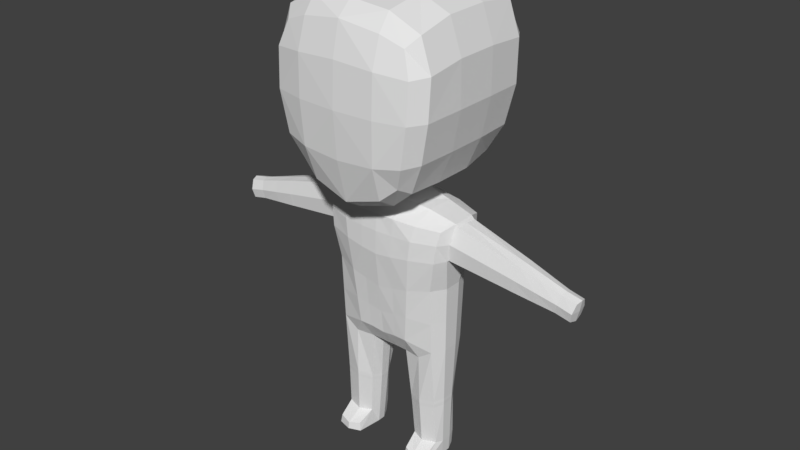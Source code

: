 # Source: character.blend  (saved by Blender 2.79.0; exported with 4.5.12 LTS)
import bpy
from mathutils import Matrix  # noqa: F401  (used for matrix-valued properties, if any)

bpy.ops.wm.read_factory_settings(use_empty=True)
scene = bpy.context.scene
scene.name = 'Scene'

# ---- collections
col_collection_1 = bpy.data.collections.new('Collection 1'); scene.collection.children.link(col_collection_1)

# ---- materials (node trees are filled in below, after node groups)
mat_material = bpy.data.materials.new('Material')
mat_material.alpha_threshold = 0.0
mat_material.use_transparent_shadow = False
mat_material.roughness = 0.5
mat_material.line_color = (0.0, 0.0, 0.0, 1.0)

# ---- material node trees

# ---- world
world_world = bpy.data.worlds.new('World'); scene.world = world_world
world_world.color = (0.05088, 0.05088, 0.05088)
world_world.use_sun_shadow = False
world_world.sun_shadow_jitter_overblur = 0.0
world_world.cycles.sampling_method = 'MANUAL'

# ---- meshes
me_cube = bpy.data.meshes.new('Cube')
me_cube.from_pydata([(0.07707, 0.112, 0.9061), (0.07752, 0.1567, 0.8181), (0.156, -0.1182, 0.8145), (0.07285, 0.1457, 0.6595), (0.06739, -0.09916, 0.567), (0.1394, -0.1186, 0.6653), (0.07707, -0.1214, 0.9028), (0.07707, 0.03561, 0.9167), (0.07752, -0.1621, 0.8163), (0.07303, -0.1599, 0.6551), (0.07707, -0.04782, 0.9153), (0.1392, 0.1056, 0.6664), (0.1419, 0.03529, 0.6653), (0.1419, -0.04264, 0.6653), (0.06776, 0.09714, 0.5905), (0.05677, 0.03529, 0.565), (0.05677, -0.03882, 0.565), (0.156, 0.1117, 0.8209), (0.1585, 0.03561, 0.8264), (0.1585, -0.04732, 0.8258), (0.1108, -0.1068, 0.6042), (0.07657, 0.157, 0.7386), (0.07662, -0.1644, 0.7382), (0.0, -0.1648, 0.8206), (0.1358, -0.1473, 0.8106), (0.07718, 0.1429, 0.8787), (0.1201, 0.1336, 0.6649), (0.1106, 0.0967, 0.6143), (0.1353, -0.117, 0.8745), (0.1204, -0.1471, 0.6617), (0.06932, -0.1388, 0.59), (0.0, 0.1624, 0.8207), (0.0689, 0.1234, 0.6108), (0.1358, 0.1426, 0.8174), (0.1548, -0.1227, 0.74), (0.07718, -0.1449, 0.8716), (0.0, -0.1216, 0.9092), (0.0, -0.1078, 0.5487), (0.0, -0.162, 0.6504), (0.0, 0.1503, 0.6577), (0.1139, -0.03977, 0.6023), (0.1139, 0.03529, 0.6023), (0.1353, 0.1106, 0.8822), (0.1359, 0.03577, 0.8918), (0.1359, -0.04788, 0.8907), (0.1547, 0.112, 0.7404), (0.1585, 0.03537, 0.7419), (0.1585, -0.04572, 0.7418), (0.0, 0.1145, 0.9111), (0.0, 0.03529, 0.9215), (0.0, -0.04745, 0.9197), (0.0, 0.09698, 0.5814), (0.0, 0.03529, 0.56), (0.0, -0.03882, 0.5568), (0.0, 0.1621, 0.7383), (0.0, -0.1688, 0.7381), (0.1344, -0.1515, 0.7387), (0.1343, 0.1432, 0.7392), (0.1022, -0.1326, 0.6177), (0.1203, -0.1383, 0.8557), (0.1019, 0.1171, 0.6244), (0.1203, 0.1338, 0.8632), (0.0, 0.1268, 0.6043), (0.0, 0.1479, 0.8833), (0.0, -0.1425, 0.5694), (0.0, -0.1504, 0.8827), (0.0, -0.07036, 0.4417), (0.0, -0.0626, 0.3729), (0.07724, -0.05806, 0.515), (0.07925, 0.06474, 0.522), (0.1269, 0.05254, 0.515), (0.1225, -0.04403, 0.5126), (0.05233, -0.05286, 0.2749), (0.05261, 0.05639, 0.2709), (0.0, 0.05752, 0.2643), (0.0, -0.04997, 0.2699), (0.0, 0.06704, 0.5312), (0.0, -0.06546, 0.5192), (0.06211, -0.06057, 0.3851), (0.06652, 0.06187, 0.3824), (0.0, 0.06398, 0.3695), (0.0685, -0.06633, 0.45), (0.0, -0.03191, 0.2383), (0.0, 0.03784, 0.2377), (0.1071, 0.04035, 0.2614), (0.1027, -0.03968, 0.2616), (0.03959, -0.03321, 0.2392), (0.03959, 0.04394, 0.2417), (0.1057, 0.02425, 0.0285), (0.1057, -0.05807, 0.02201), (0.05605, -0.05649, 0.02202), (0.05605, 0.022, 0.02773), (0.1045, 0.02735, 0.1454), (0.04844, 0.02331, 0.1342), (0.1045, -0.03061, 0.1445), (0.04844, -0.02721, 0.1352), (0.1031, -0.04625, 0.3922), (0.1145, -0.05229, 0.4529), (0.1083, 0.0457, 0.3951), (0.0, 0.03278, 0.5553), (0.0, -0.0318, 0.5493), (0.1357, 0.0248, 0.5242), (0.08425, 0.02866, 0.5372), (0.08425, -0.02371, 0.5372), (0.0, -0.008941, 0.2265), (0.0, 0.008941, 0.2265), (0.1162, 0.01502, 0.2615), (0.1162, -0.01502, 0.2615), (0.03337, -0.01146, 0.2271), (0.03337, 0.01146, 0.2271), (0.1103, 0.009785, 0.02345), (0.1103, -0.009785, 0.02331), (0.05001, -0.007468, 0.02221), (0.05001, 0.007468, 0.02235), (0.03998, 0.00907, 0.1345), (0.03998, -0.00907, 0.1345), (0.113, -0.01188, 0.1463), (0.113, 0.01188, 0.1463), (0.1258, -0.02917, 0.4528), (0.1174, -0.01661, 0.3896), (0.1174, 0.01828, 0.3896), (0.02749, 0.05686, 0.2659), (0.02758, -0.0522, 0.2747), (0.03464, 0.06734, 0.5274), (0.03453, -0.06515, 0.5179), (0.03105, -0.0611, 0.3783), (0.03208, -0.06935, 0.4449), (0.03256, 0.06239, 0.3752), (0.021, 0.0409, 0.2409), (0.021, -0.03284, 0.2393), (0.03538, -0.03101, 0.5453), (0.03538, 0.02888, 0.5512), (0.01845, 0.009975, 0.226), (0.01845, -0.009931, 0.226), (0.0, -0.03241, 0.5539), (0.0356, -0.02796, 0.5539), (0.0356, 0.02732, 0.5595), (0.07351, 0.04518, 0.2467), (0.07331, -0.03904, 0.2404), (0.07936, 0.02907, 0.02541), (0.07554, -0.03788, 0.1404), (0.07555, 0.03399, 0.1394), (0.08017, 0.009897, 0.02175), (0.08017, -0.009897, 0.02175), (0.07525, 0.06743, 0.49), (0.07267, -0.06526, 0.4866), (0.0, 0.07248, 0.4895), (0.1183, -0.05057, 0.4877), (0.0, -0.06955, 0.4865), (0.1235, 0.05638, 0.4903), (0.1319, 0.03542, 0.4872), (0.03479, 0.07068, 0.4894), (0.0343, -0.06788, 0.4861), (0.3713, -0.009322, 0.4532), (0.1357, -0.01979, 0.5242), (0.1249, 0.03239, 0.4519), (0.1319, -0.03039, 0.4872), (0.2577, 0.002507, 0.4886), (0.3713, 0.01434, 0.4532), (0.364, -0.01333, 0.4192), (0.364, 0.01837, 0.4192), (0.3676, -0.01696, 0.4362), (0.3676, 0.02199, 0.4362), (0.3652, 0.002522, 0.4148), (0.3741, 0.002509, 0.4566), (0.3704, 0.002516, 0.4356), (0.2569, -0.01416, 0.4858), (0.2518, -0.02209, 0.4619), (0.2467, -0.0198, 0.4379), (0.2518, 0.02712, 0.4619), (0.2467, 0.02485, 0.4379), (0.2569, 0.01918, 0.4858), (0.2462, 0.002524, 0.4351), (0.1414, 0.002505, 0.5201), (0.1418, -0.01965, 0.5183), (0.135, -0.03018, 0.4865), (0.1283, 0.0322, 0.4547), (0.1279, 0.002527, 0.4525), (0.1283, -0.02715, 0.4547), (0.135, 0.03521, 0.4865), (0.1418, 0.02466, 0.5183), (0.242, -0.02008, 0.4386), (0.2472, 0.02743, 0.4629), (0.2524, 0.01939, 0.4871), (0.2532, 0.002507, 0.4899), (0.2524, -0.01437, 0.4871), (0.2472, -0.0224, 0.4629), (0.242, 0.02513, 0.4386), (0.2416, 0.002524, 0.4358), (0.2515, -0.01959, 0.4371), (0.2565, 0.02688, 0.4608), (0.2616, 0.01901, 0.4845), (0.2623, 0.002508, 0.4873), (0.2616, -0.014, 0.4845), (0.2565, -0.02185, 0.4608), (0.2515, 0.02463, 0.4371), (0.251, 0.002524, 0.4343), (0.04804, 0.02416, 0.1402), (0.1046, 0.02774, 0.1519), (0.1043, -0.03101, 0.1511), (0.04804, -0.02745, 0.1411), (0.113, 0.01202, 0.1527), (0.113, -0.01202, 0.1527), (0.03974, -0.009171, 0.1397), (0.03974, 0.009171, 0.1397), (0.07544, 0.03426, 0.1454), (0.07542, -0.03816, 0.1464), (0.1044, 0.02681, 0.1385), (0.1044, -0.03008, 0.1376), (0.04902, -0.0268, 0.1289), (0.04902, 0.02291, 0.128), (0.04075, -0.008935, 0.1278), (0.04075, 0.008934, 0.1278), (0.1127, 0.01171, 0.1389), (0.1127, -0.01171, 0.1389), (0.07578, -0.03733, 0.1335), (0.07579, 0.03344, 0.1326), (0.05687, -0.05644, 0.3261), (0.05907, 0.05893, 0.3227), (0.0, -0.05584, 0.3177), (0.0, 0.06052, 0.3132), (0.1077, 0.04284, 0.3235), (0.1029, -0.04273, 0.3222), (0.1167, -0.01576, 0.3209), (0.1167, 0.01653, 0.3209), (0.02985, 0.05943, 0.3167), (0.02919, -0.05633, 0.3228), (0.1063, 0.02607, 0.05627), (0.1062, -0.02586, 0.05668), (0.05399, -0.02384, 0.05549), (0.04731, -0.007947, 0.05005), (0.04731, 0.007947, 0.05005), (0.1114, 0.01041, 0.05365), (0.1114, -0.01041, 0.05365), (0.07852, -0.03338, 0.05374), (0.07852, 0.03338, 0.05374), (0.05399, 0.02392, 0.05355), (0.07936, -0.06552, 0.02205), (0.1035, -0.05631, 0.03789), (0.05826, -0.05488, 0.03901), (0.07936, -0.06383, 0.03529), (0.3349, -0.01344, 0.4255), (0.3385, 0.02146, 0.4426), (0.3422, 0.01443, 0.4597), (0.3443, 0.002509, 0.4627), (0.3422, -0.009406, 0.4597), (0.3385, -0.01643, 0.4426), (0.3349, 0.01848, 0.4255), (0.3356, 0.002522, 0.4219), (0.3033, 0.002508, 0.475), (0.3019, -0.0117, 0.4721), (0.2975, -0.01914, 0.4517), (0.2932, 0.02156, 0.4313), (0.2933, 0.002523, 0.4281), (0.2932, -0.01651, 0.4313), (0.2975, 0.02417, 0.4517), (0.3019, 0.01672, 0.4721), (0.3382, -0.01343, 0.4248), (0.3418, 0.02152, 0.4419), (0.3455, 0.01442, 0.459), (0.3476, 0.002509, 0.462), (0.3455, -0.009397, 0.459), (0.3418, -0.01649, 0.4419), (0.3382, 0.01847, 0.4248), (0.3389, 0.002522, 0.4211)], [], [(0, 42, 61, 25), (0, 25, 63, 48), (7, 43, 42, 0), (12, 11, 45, 46), (1, 21, 54, 31), (1, 31, 63, 25), (1, 25, 61, 33), (1, 33, 57, 21), (10, 7, 49, 50), (19, 2, 34, 47), (2, 28, 59, 24), (2, 24, 56, 34), (3, 32, 62, 39), (3, 39, 54, 21), (3, 21, 57, 26), (3, 26, 60, 32), (19, 44, 28, 2), (16, 4, 37, 53), (4, 20, 58, 30), (4, 30, 64, 37), (16, 40, 20, 4), (13, 5, 20, 40), (5, 34, 56, 29), (5, 29, 58, 20), (13, 47, 34, 5), (10, 6, 28, 44), (6, 36, 65, 35), (6, 35, 59, 28), (10, 44, 43, 7), (13, 12, 46, 47), (8, 22, 56, 24), (8, 24, 59, 35), (8, 35, 65, 23), (8, 23, 55, 22), (9, 30, 58, 29), (9, 29, 56, 22), (9, 22, 55, 38), (9, 38, 64, 30), (11, 27, 60, 26), (11, 26, 57, 45), (12, 41, 27, 11), (15, 14, 27, 41), (13, 40, 41, 12), (16, 15, 41, 40), (14, 51, 62, 32), (14, 32, 60, 27), (15, 52, 51, 14), (18, 17, 42, 43), (19, 18, 43, 44), (17, 45, 57, 33), (17, 33, 61, 42), (18, 46, 45, 17), (19, 47, 46, 18), (7, 0, 48, 49), (121, 128, 83, 74), (222, 217, 72, 85), (226, 125, 67, 219), (86, 138, 72), (84, 137, 73), (225, 121, 74, 220), (152, 124, 77, 148), (224, 106, 84, 221), (129, 122, 75, 82), (133, 129, 82, 104), (131, 102, 69, 123), (102, 101, 70, 69), (125, 126, 66, 67), (149, 98, 79, 144), (155, 120, 98, 149, 150), (221, 84, 73, 218), (235, 227, 88, 139), (143, 237, 90, 112), (233, 228, 89, 111), (231, 236, 91, 113), (204, 197, 93, 114), (206, 200, 95, 140), (202, 199, 94, 116), (205, 198, 92, 141), (118, 119, 120, 155), (147, 145, 81, 97), (151, 127, 80, 146), (198, 201, 117, 92), (201, 202, 116, 117), (200, 203, 115, 95), (203, 204, 114, 115), (229, 230, 112, 90), (230, 231, 113, 112), (227, 232, 110, 88), (232, 233, 111, 110), (139, 142, 113, 91), (142, 143, 112, 113), (97, 81, 78, 96), (97, 96, 119, 118), (147, 97, 118, 156), (68, 71, 154, 103), (180, 101, 173), (124, 68, 103, 130), (128, 132, 105, 83), (132, 133, 104, 105), (222, 85, 107, 223), (223, 107, 106, 224), (109, 108, 133, 132), (87, 109, 132, 128), (100, 130, 135, 134), (77, 124, 130, 100), (144, 79, 127, 151), (99, 131, 123, 76), (108, 86, 129, 133), (86, 72, 122, 129), (145, 68, 124, 152), (218, 73, 121, 225), (217, 78, 125, 226), (73, 87, 121), (53, 134, 135, 16), (99, 136, 131), (110, 111, 143, 142), (88, 110, 142, 139), (197, 205, 141, 93), (199, 206, 140, 94), (111, 89, 237, 143), (236, 235, 139, 91), (81, 145, 152, 126), (69, 144, 151, 123), (71, 147, 156, 154), (71, 68, 145, 147), (123, 151, 146, 76), (101, 150, 149, 70), (70, 149, 144, 69), (126, 152, 148, 66), (263, 258, 162, 160), (260, 261, 153, 164), (261, 262, 161, 153), (262, 257, 159, 161), (165, 163, 160, 162), (164, 165, 162, 158), (153, 161, 165, 164), (161, 159, 163, 165), (258, 259, 158, 162), (264, 263, 160, 163), (257, 264, 163, 159), (259, 260, 164, 158), (183, 184, 157, 171), (181, 188, 172, 168), (188, 187, 170, 172), (182, 183, 171, 169), (186, 181, 168, 167), (185, 186, 167, 166), (184, 185, 166, 157), (187, 182, 169, 170), (155, 150, 179, 176), (154, 174, 173), (154, 156, 175, 174), (156, 118, 178, 175), (150, 101, 180, 179), (177, 118, 155), (177, 178, 118), (102, 103, 154, 101), (176, 179, 182, 187), (173, 174, 185, 184), (174, 175, 186, 185), (175, 178, 181, 186), (179, 180, 183, 182), (177, 176, 187, 188), (178, 177, 188, 181), (180, 173, 184, 183), (171, 157, 192, 191), (168, 172, 196, 189), (172, 170, 195, 196), (169, 171, 191, 190), (167, 168, 189, 194), (166, 167, 194, 193), (157, 166, 193, 192), (170, 169, 190, 195), (16, 135, 136, 15), (10, 50, 36, 6), (87, 73, 137), (130, 103, 102, 131), (130, 131, 136, 135), (99, 52, 136), (15, 136, 52), (101, 154, 173), (155, 176, 177), (85, 72, 138), (78, 81, 126, 125), (85, 138, 206, 199), (87, 137, 205, 197), (108, 109, 204, 203), (86, 108, 203, 200), (106, 107, 202, 201), (84, 106, 201, 198), (137, 84, 198, 205), (107, 85, 199, 202), (138, 86, 200, 206), (109, 87, 197, 204), (93, 141, 216, 210), (94, 140, 215, 208), (117, 116, 214, 213), (92, 117, 213, 207), (115, 114, 212, 211), (95, 115, 211, 209), (114, 93, 210, 212), (140, 95, 209, 215), (116, 94, 208, 214), (141, 92, 207, 216), (72, 217, 226, 122), (79, 218, 225, 127), (119, 223, 224, 120), (96, 222, 223, 119), (98, 221, 218, 79), (120, 224, 221, 98), (127, 225, 220, 80), (122, 226, 219, 75), (96, 78, 217, 222), (128, 121, 87), (210, 216, 235, 236), (208, 215, 234, 228), (213, 214, 233, 232), (207, 213, 232, 227), (211, 212, 231, 230), (209, 211, 230, 229), (212, 210, 236, 231), (215, 209, 229, 234), (214, 208, 228, 233), (216, 207, 227, 235), (89, 238, 240, 237), (237, 240, 239, 90), (229, 239, 240, 234), (234, 240, 238, 228), (89, 228, 238), (90, 239, 229), (256, 249, 244, 243), (254, 253, 248, 241), (253, 252, 247, 248), (255, 256, 243, 242), (251, 254, 241, 246), (250, 251, 246, 245), (249, 250, 245, 244), (252, 255, 242, 247), (195, 190, 255, 252), (192, 193, 250, 249), (193, 194, 251, 250), (194, 189, 254, 251), (190, 191, 256, 255), (196, 195, 252, 253), (189, 196, 253, 254), (191, 192, 249, 256), (243, 244, 260, 259), (241, 248, 264, 257), (248, 247, 263, 264), (242, 243, 259, 258), (246, 241, 257, 262), (245, 246, 262, 261), (244, 245, 261, 260), (247, 242, 258, 263), (131, 99, 100, 130)])
me_cube.materials.append(mat_material)
me_cube.use_remesh_preserve_volume = False
me_cube.use_remesh_preserve_attributes = False
me_cube.use_mirror_vertex_groups = False
me_cube.update()
arm_armature = bpy.data.armatures.new('Armature')  # bones are not reproduced

# ---- objects
ob_armature = bpy.data.objects.new('Armature', arm_armature)
ob_body = bpy.data.objects.new('Body', me_cube)

# ---- transforms, parenting, visibility, modifiers, constraints
ob_armature.location = (0.001454, -3.008e-08, 0.2239)
ob_armature.rotation_euler = (-3.142, -3.142, 3.142)
ob_armature.show_in_front = True
ob_armature.lineart.crease_threshold = 0.0
ob_body.parent = ob_armature
ob_body.matrix_parent_inverse = Matrix(((1.0, 5.643e-07, -8.742e-08, -0.001454), (-5.643e-07, 1.0, -8.742e-08, 5.047e-08), (8.742e-08, 8.742e-08, 1.0, -0.2239), (0.0, 0.0, 0.0, 1.0)))
ob_body.location = (3.25e-10, 3.25e-10, -0.02182)
ob_body.lock_rotations_4d = False
ob_body.empty_display_type = 'ARROWS'
ob_body.lineart.crease_threshold = 0.0
_vg = ob_body.vertex_groups.new(name='Hips')
for _i, _w in zip([67, 72, 73, 74, 75, 80, 82, 83, 85, 86, 87, 104, 105, 108, 109, 121, 122, 128, 129, 132, 133, 137, 138, 217, 218, 219, 220, 222, 225, 226], [0.01687, 0.1882, 0.1734, 0.5633, 0.6254, 0.02019, 0.7635, 0.7175, 0.00166, 0.2014, 0.2051, 0.9181, 0.918, 0.2603, 0.2661, 0.4489, 0.4893, 0.5479, 0.6001, 0.7177, 0.7251, 0.05818, 0.05027, 0.06465, 0.0517, 0.1513, 0.1542, 0.01228, 0.1057, 0.1046]): _vg.add([_i], _w, 'REPLACE')
_vg = ob_body.vertex_groups.new(name='Spine')
for _i, _w in zip([66, 67, 69, 72, 73, 74, 75, 76, 77, 78, 79, 80, 81, 82, 83, 84, 85, 87, 96, 97, 98, 106, 107, 118, 119, 120, 121, 122, 123, 124, 125, 126, 127, 128, 129, 137, 144, 145, 146, 147, 148, 151, 152, 155, 176, 177, 178, 217, 218, 219, 220, 221, 222, 223, 224, 225, 226], [0.1875, 0.7518, 0.001104, 0.1592, 0.1738, 0.2018, 0.1643, 0.02129, 0.008628, 0.6526, 0.6997, 0.8075, 0.1554, 0.02959, 0.06112, 0.03778, 0.02612, 0.03635, 0.5366, 0.1005, 0.5408, 0.01278, 0.008349, 0.05868, 0.5108, 0.5246, 0.1754, 0.1752, 0.01422, 0.0001908, 0.7332, 0.1709, 0.7913, 0.05893, 0.02185, 0.01915, 0.06769, 0.0535, 0.1049, 0.006872, 0.06733, 0.08994, 0.06187, 0.1244, 0.08004, 0.06513, 0.03655, 0.6073, 0.6142, 0.6901, 0.6867, 0.3083, 0.297, 0.2354, 0.2397, 0.6885, 0.6912]): _vg.add([_i], _w, 'REPLACE')
_vg = ob_body.vertex_groups.new(name='Torso')
for _i, _w in zip([4, 15, 16, 30, 37, 40, 52, 53, 64, 66, 67, 68, 69, 76, 77, 78, 79, 80, 81, 96, 97, 98, 99, 100, 103, 119, 120, 123, 124, 125, 126, 127, 130, 131, 134, 135, 136, 144, 145, 146, 147, 148, 151, 152], [0.03869, 0.00812, 0.0995, 0.001289, 0.04864, 0.009289, 0.03512, 0.1014, 0.01489, 0.5397, 0.3597, 0.07741, 0.01837, 0.3001, 0.4149, 0.1938, 0.1998, 0.1939, 0.1649, 0.178, 0.04009, 0.1819, 0.05957, 0.1428, 0.05449, 0.1648, 0.1943, 0.1152, 0.2323, 0.2781, 0.469, 0.1974, 0.3844, 0.0517, 0.1245, 0.226, 0.0367, 0.03732, 0.1036, 0.3667, 0.00195, 0.4844, 0.1397, 0.2572]): _vg.add([_i], _w, 'REPLACE')
_vg = ob_body.vertex_groups.new(name='Neck')
for _i, _w in zip([4, 14, 15, 16, 27, 30, 32, 37, 39, 40, 41, 51, 52, 53, 60, 62, 64, 68, 69, 76, 77, 99, 100, 102, 123, 124, 127, 130, 131, 134, 135, 136, 144, 145, 146, 148, 149, 150, 151, 152, 155, 176, 179], [0.03577, 0.05855, 0.1222, 0.06258, 0.008787, 0.01113, 0.03045, 0.08956, 0.01238, 0.004657, 0.02962, 0.1034, 0.2652, 0.2283, 0.005193, 0.06235, 0.05351, 0.0, 0.0, 0.0, 0.0, 0.3778, 0.416, 0.05307, 0.0, 0.0, 0.0, 0.09403, 0.3792, 0.3508, 0.1015, 0.2347, 0.0, 0.0, 0.0, 0.0, 0.0, 0.0, 0.0, 0.0, 0.0, 0.0, 0.0]): _vg.add([_i], _w, 'REPLACE')
_vg = ob_body.vertex_groups.new(name='Head')
for _i, _w in zip([0, 1, 2, 3, 4, 5, 6, 7, 8, 9, 10, 11, 12, 13, 14, 15, 16, 17, 18, 19, 20, 21, 22, 23, 24, 25, 26, 27, 28, 29, 30, 31, 32, 33, 34, 35, 36, 37, 38, 39, 40, 41, 42, 43, 44, 45, 46, 47, 48, 49, 50, 51, 52, 53, 54, 55, 56, 57, 58, 59, 60, 61, 62, 63, 64, 65, 66, 68, 69, 70, 76, 77, 81, 99, 100, 102, 103, 123, 124, 126, 130, 131, 134, 135, 136, 145, 146, 148, 151, 152, 154], [0.997, 0.9924, 0.993, 0.9648, 0.8837, 0.9719, 0.9968, 0.9985, 0.9924, 0.9662, 0.9983, 0.9724, 0.9698, 0.9691, 0.9013, 0.782, 0.7738, 0.9936, 0.9947, 0.9946, 0.942, 0.984, 0.9845, 0.9914, 0.9924, 0.9957, 0.971, 0.9481, 0.9957, 0.9707, 0.9267, 0.9909, 0.9334, 0.9929, 0.9865, 0.9955, 0.9968, 0.8287, 0.9536, 0.9511, 0.9208, 0.9226, 0.996, 0.9972, 0.9971, 0.9869, 0.9876, 0.9873, 0.9969, 0.9992, 0.9989, 0.8434, 0.6141, 0.6035, 0.9793, 0.981, 0.986, 0.9862, 0.9519, 0.9949, 0.9526, 0.9952, 0.904, 0.9951, 0.8926, 0.9953, 0.0, 0.01214, 0.0, 0.0, 0.0, 0.0, 0.0, 0.3638, 0.3437, 0.0, 0.01779, 0.0, 0.0, 0.0, 0.106, 0.1613, 0.4409, 0.5255, 0.5984, 0.0, 0.0, 0.0, 0.0, 0.0, 0.0]): _vg.add([_i], _w, 'REPLACE')
_vg = ob_body.vertex_groups.new(name='Shoulder.L')
for _i, _w in zip([4, 14, 15, 16, 37, 51, 52, 53, 66, 67, 68, 69, 70, 71, 72, 76, 77, 78, 79, 80, 81, 96, 97, 98, 99, 100, 101, 102, 103, 118, 119, 120, 122, 123, 124, 125, 126, 127, 130, 131, 134, 135, 136, 144, 145, 146, 147, 148, 149, 150, 151, 152, 154, 155, 156, 173, 174, 175, 176, 177, 178, 179, 180, 217, 218, 221, 222, 223, 224, 225, 226], [0.005291, 0.00115, 0.05698, 0.06129, 0.01094, 0.01485, 0.07185, 0.06225, 0.0, 0.0, 0.8236, 0.8433, 0.8764, 0.8538, 0.0, 0.059, 0.0, 0.0, 0.0, 0.0, 0.0, 0.19, 0.1003, 0.1935, 0.09247, 0.02084, 0.9038, 0.8575, 0.8647, 0.1931, 0.186, 0.1851, 0.0, 0.2359, 0.0, 0.0, 0.0, 0.0, 0.003801, 0.1985, 0.07343, 0.0, 0.0, 0.3151, 0.7687, 0.01814, 0.7882, 0.0, 0.3645, 0.3866, 0.1129, 0.0, 0.917, 0.1784, 0.4942, 0.9127, 0.8497, 0.3611, 0.02521, 0.3563, 0.1093, 0.2607, 0.8612, 0.0, 0.0, 0.0, 0.0, 0.0, 0.0, 0.001869, 0.0]): _vg.add([_i], _w, 'REPLACE')
_vg = ob_body.vertex_groups.new(name='UpperArm.L')
for _i, _w in zip([68, 70, 71, 81, 96, 97, 98, 101, 118, 119, 120, 144, 145, 147, 149, 150, 154, 155, 156, 157, 166, 167, 168, 169, 170, 171, 172, 173, 174, 175, 176, 177, 178, 179, 180, 181, 182, 183, 184, 185, 186, 187, 188, 189, 190, 191, 192, 193, 194, 195, 196, 241, 242, 243, 244, 245, 246, 247, 248, 249, 250, 251, 252, 253, 254, 255, 256, 257, 258, 259, 260, 261, 262, 263, 264], [0.006785, 0.08039, 0.1009, 0.0, 0.0, 0.0, 0.0, 0.07864, 0.0, 0.0, 0.0, 0.0, 0.01892, 0.03283, 0.0, 0.3584, 0.06774, 0.02837, 0.4847, 0.5084, 0.484, 0.5478, 0.433, 0.6338, 0.3742, 0.4975, 0.5401, 0.08027, 0.1421, 0.6225, 0.1672, 0.2, 0.183, 0.518, 0.1307, 0.6445, 0.8701, 0.6914, 0.7163, 0.7895, 0.7439, 0.6122, 0.7864, 0.4056, 0.4178, 0.4892, 0.4764, 0.4528, 0.4821, 0.3604, 0.3849, 0.0, 0.0, 0.0, 0.0, 0.0, 0.0, 0.0, 0.0, 0.0, 0.0, 0.0, 0.0, 0.0, 0.0, 0.0, 0.0, 0.0, 0.0, 0.0, 0.0, 0.0, 0.0, 0.0, 0.0]): _vg.add([_i], _w, 'REPLACE')
_vg = ob_body.vertex_groups.new(name='LowerArm.L')
for _i, _w in zip([79, 96, 98, 119, 153, 155, 157, 158, 159, 160, 161, 162, 163, 164, 165, 166, 167, 168, 169, 170, 171, 172, 181, 182, 183, 184, 185, 186, 187, 188, 189, 190, 191, 192, 193, 194, 195, 196, 241, 242, 243, 244, 245, 246, 247, 248, 249, 250, 251, 252, 253, 254, 255, 256, 257, 258, 259, 260, 261, 262, 263, 264], [0.0, 0.002326, 0.0, 0.001685, 0.1978, 0.0, 0.7102, 0.1484, 0.1933, 0.1817, 0.1965, 0.1801, 0.1888, 0.1525, 0.1991, 0.6294, 0.5623, 0.4738, 0.5833, 0.3589, 0.7296, 0.3994, 0.2212, 0.4002, 0.4836, 0.4795, 0.2463, 0.2056, 0.2398, 0.346, 0.3813, 0.7335, 0.6104, 0.6701, 0.7066, 0.7826, 0.561, 0.6026, 0.299, 0.2982, 0.3023, 0.258, 0.2827, 0.2415, 0.3141, 0.4451, 0.6209, 0.6103, 0.6108, 0.4479, 0.5997, 0.6047, 0.8108, 0.6979, 0.2462, 0.2392, 0.2254, 0.2053, 0.2403, 0.219, 0.2479, 0.317]): _vg.add([_i], _w, 'REPLACE')
_vg = ob_body.vertex_groups.new(name='Shoulder.R')
_vg = ob_body.vertex_groups.new(name='UpperArm.R')
_vg = ob_body.vertex_groups.new(name='LowerArm.R')
_vg = ob_body.vertex_groups.new(name='UpperLeg.L')
for _i, _w in zip([66, 67, 72, 73, 74, 75, 78, 79, 80, 81, 82, 83, 84, 85, 86, 87, 92, 93, 94, 95, 96, 97, 98, 104, 105, 106, 107, 108, 109, 114, 115, 116, 117, 118, 119, 120, 121, 122, 125, 126, 127, 128, 129, 132, 133, 137, 138, 140, 141, 145, 148, 152, 155, 170, 178, 181, 186, 187, 197, 198, 199, 200, 201, 202, 203, 204, 205, 206, 207, 208, 209, 210, 211, 212, 213, 214, 215, 216, 217, 218, 219, 220, 221, 222, 223, 224, 225, 226, 251, 252, 253, 254, 255], [0.0, 0.0, 0.2484, 0.01911, 0.02193, 0.1965, 0.0, 0.0, 0.05047, 0.0, 0.1898, 0.01393, 0.9162, 0.924, 0.7596, 0.7242, 0.6423, 0.465, 0.6013, 0.485, 0.0, 0.0, 0.0, 0.07228, 0.07083, 0.9417, 0.9444, 0.6959, 0.6908, 0.4858, 0.4857, 0.6361, 0.6959, 0.0, 0.0, 0.0, 0.0, 0.1607, 0.0, 0.0, 0.007601, 0.1825, 0.354, 0.26, 0.2546, 0.8906, 0.9075, 0.5794, 0.536, 0.0, 0.0, 0.0, 0.008254, 0.0, 0.0, 0.0, 0.0, 0.0, 0.7155, 0.8332, 0.8055, 0.7137, 0.8495, 0.8306, 0.6949, 0.6964, 0.78, 0.7738, 0.376, 0.3327, 0.2833, 0.2544, 0.2697, 0.2649, 0.4861, 0.3529, 0.3082, 0.2642, 0.06006, 0.0, 0.0169, 0.0, 0.0, 0.02719, 0.05652, 0.0, 0.0, 0.0, 0.0, 0.0, 0.0, 0.0, 0.0]): _vg.add([_i], _w, 'REPLACE')
_vg = ob_body.vertex_groups.new(name='LowerLeg.L')
for _i, _w in zip([88, 91, 92, 93, 94, 95, 108, 109, 110, 111, 112, 113, 114, 115, 116, 117, 139, 140, 141, 142, 143, 197, 198, 199, 200, 201, 202, 203, 204, 205, 206, 207, 208, 209, 210, 211, 212, 213, 214, 215, 216, 227, 228, 229, 230, 231, 232, 233, 234, 235, 236, 239], [0.5397, 0.5505, 0.3492, 0.5177, 0.3676, 0.4667, 0.007048, 0.004808, 0.4339, 0.1345, 0.221, 0.4432, 0.4908, 0.4804, 0.3414, 0.2935, 0.5484, 0.3819, 0.4551, 0.4421, 0.07778, 0.265, 0.1586, 0.1771, 0.2539, 0.1427, 0.1571, 0.2745, 0.2794, 0.2098, 0.2025, 0.6144, 0.6174, 0.6459, 0.7291, 0.6893, 0.7108, 0.4994, 0.6092, 0.631, 0.7262, 0.8383, 0.09608, 0.2004, 0.6279, 0.7929, 0.7117, 0.2165, 0.01729, 0.8967, 0.874, 0.03559]): _vg.add([_i], _w, 'REPLACE')
_vg = ob_body.vertex_groups.new(name='UpperLeg.R')
_vg = ob_body.vertex_groups.new(name='LowerLeg.R')
_vg = ob_body.vertex_groups.new(name='Foot.L')
for _i, _w in zip([88, 89, 90, 91, 94, 95, 110, 111, 112, 113, 139, 140, 142, 143, 208, 209, 211, 214, 215, 227, 228, 229, 230, 231, 232, 233, 234, 235, 236, 237, 238, 239, 240], [0.4552, 0.9841, 0.9766, 0.4452, 0.006503, 0.02901, 0.5631, 0.8625, 0.776, 0.5539, 0.4485, 0.01837, 0.557, 0.9216, 0.04661, 0.06577, 0.0201, 0.02349, 0.05811, 0.1386, 0.8875, 0.7835, 0.361, 0.1939, 0.2701, 0.7693, 0.9602, 0.08732, 0.1076, 0.998, 0.9772, 0.954, 0.9998]): _vg.add([_i], _w, 'REPLACE')
_vg = ob_body.vertex_groups.new(name='Foot.R')
_vg = ob_body.vertex_groups.new(name='Hand.L')
for _i, _w in zip([120, 153, 158, 159, 160, 161, 162, 163, 164, 165, 241, 242, 243, 244, 245, 246, 247, 248, 249, 250, 251, 252, 253, 254, 255, 256, 257, 258, 259, 260, 261, 262, 263, 264], [0.02235, 0.9847, 0.9813, 0.9728, 0.9719, 0.9831, 0.9793, 0.9817, 0.9919, 0.9987, 0.2155, 0.1838, 0.2937, 0.2986, 0.2969, 0.2299, 0.2341, 0.2769, 0.0, 0.005201, 0.0, 0.0, 0.0, 0.0, 0.0, 0.0, 0.5657, 0.5326, 0.6731, 0.7072, 0.7019, 0.6908, 0.595, 0.6352]): _vg.add([_i], _w, 'REPLACE')
_vg = ob_body.vertex_groups.new(name='Hand.R')
_m = ob_body.modifiers.new('Mirror', 'MIRROR')
_m.use_clip = True
_m = ob_body.modifiers.new('Armature', 'ARMATURE')
_m.object = ob_armature

# ---- collection membership
col_collection_1.objects.link(ob_armature)
col_collection_1.objects.link(ob_body)

# ---- scene / render settings (as saved in the file)
scene.frame_start = 1; scene.frame_end = 24; scene.frame_set(14)
scene.render.engine = 'BLENDER_EEVEE_NEXT'
scene.render.resolution_percentage = 50
scene.render.dither_intensity = 0.0
scene.cycles.use_denoising = False
scene.cycles.samples = 128
scene.cycles.sampling_pattern = 'TABULATED_SOBOL'
scene.cycles.light_sampling_threshold = 0.0
scene.cycles.use_adaptive_sampling = False
scene.cycles.use_light_tree = False
scene.cycles.blur_glossy = 0.0
scene.cycles.sample_clamp_indirect = 0.0
scene.view_settings.view_transform = 'Standard'
bpy.context.view_layer.update()

# ---- added for rendering (the .blend has no active camera and no usable light): camera, sun
cam_auto = bpy.data.cameras.new('AutoCamera')
cam_auto.lens = 50.0
cam_auto.sensor_width = 36.0
cam_auto.clip_end = 1000.0
ob_auto_camera = bpy.data.objects.new('AutoCamera', cam_auto)
scene.collection.objects.link(ob_auto_camera)
ob_auto_camera.location = (1.12522, -1.35344, 1.34995)
ob_auto_camera.rotation_euler = (1.09748, -7.21219e-08, 0.694738)
scene.camera = ob_auto_camera
light_auto_sun = bpy.data.lights.new('AutoSun', 'SUN')
light_auto_sun.energy = 3.0
light_auto_sun.angle = 0.0523599
ob_auto_sun = bpy.data.objects.new('AutoSun', light_auto_sun)
scene.collection.objects.link(ob_auto_sun)
ob_auto_sun.rotation_euler = (0.872665, 0.174533, 0.523599)
bpy.context.view_layer.update()

